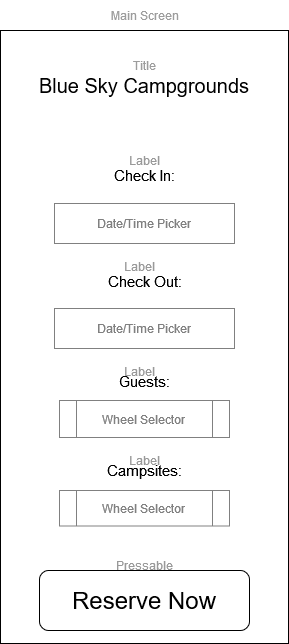

The diagram above was exported from draw.io. Its source (the exported page's mxGraphModel, read from the mxfile embedded in the PNG):
<mxGraphModel dx="2060" dy="1753" grid="1" gridSize="10" guides="1" tooltips="1" connect="1" arrows="1" fold="1" page="1" pageScale="1" pageWidth="288" pageHeight="613" math="0" shadow="0">
  <root>
    <mxCell id="0" />
    <mxCell id="1" parent="0" />
    <mxCell id="h4PkmEtbuZs_KBWVQrqo-12" value="" style="rounded=0;whiteSpace=wrap;html=1;" vertex="1" parent="1">
      <mxGeometry width="288" height="613" as="geometry" />
    </mxCell>
    <mxCell id="JWv2VIk5yocteebeuqQv-3" value="&lt;div&gt;&lt;font size=&quot;3&quot;&gt;Blue Sky Campgrounds&lt;br&gt;&lt;/font&gt;&lt;/div&gt;" style="text;html=1;strokeColor=none;fillColor=none;align=center;verticalAlign=middle;whiteSpace=wrap;rounded=0;" parent="1" vertex="1">
      <mxGeometry x="29" y="20" width="230" height="70" as="geometry" />
    </mxCell>
    <mxCell id="JWv2VIk5yocteebeuqQv-4" value="&lt;div&gt;Title&lt;/div&gt;" style="text;html=1;strokeColor=none;fillColor=none;align=center;verticalAlign=middle;whiteSpace=wrap;rounded=0;fontColor=#9d9d9d;" parent="1" vertex="1">
      <mxGeometry x="114" y="20" width="60" height="30" as="geometry" />
    </mxCell>
    <mxCell id="ljbNDEaFLBN_aUnEY3M4-2" value="Main Screen" style="text;html=1;align=center;verticalAlign=middle;resizable=0;points=[];autosize=1;strokeColor=none;fillColor=none;fontColor=#9d9d9d;" parent="1" vertex="1">
      <mxGeometry x="99" y="-30" width="90" height="30" as="geometry" />
    </mxCell>
    <mxCell id="e3CcIe2l2SvnWR10ASrb-8" value="&lt;font style=&quot;font-size: 24px;&quot;&gt;Reserve Now&lt;br&gt;&lt;/font&gt;" style="rounded=1;whiteSpace=wrap;html=1;" parent="1" vertex="1">
      <mxGeometry x="39" y="540" width="210" height="60" as="geometry" />
    </mxCell>
    <mxCell id="e3CcIe2l2SvnWR10ASrb-9" value="Pressable" style="text;html=1;strokeColor=none;fillColor=none;align=center;verticalAlign=middle;whiteSpace=wrap;rounded=0;fontColor=#999999;" parent="1" vertex="1">
      <mxGeometry x="114" y="520" width="60" height="30" as="geometry" />
    </mxCell>
    <mxCell id="h4PkmEtbuZs_KBWVQrqo-2" value="&lt;font color=&quot;#808080&quot;&gt;Date/Time Picker&lt;br&gt;&lt;/font&gt;" style="rounded=0;whiteSpace=wrap;html=1;strokeColor=#808080;" vertex="1" parent="1">
      <mxGeometry x="54" y="173" width="180" height="40" as="geometry" />
    </mxCell>
    <mxCell id="h4PkmEtbuZs_KBWVQrqo-3" value="&lt;font color=&quot;#808080&quot;&gt;Date/Time Picker&lt;br&gt;&lt;/font&gt;" style="rounded=0;whiteSpace=wrap;html=1;strokeColor=#808080;" vertex="1" parent="1">
      <mxGeometry x="54" y="278" width="180" height="40" as="geometry" />
    </mxCell>
    <mxCell id="h4PkmEtbuZs_KBWVQrqo-8" value="&lt;font color=&quot;#808080&quot;&gt;Wheel Selector&lt;br&gt;&lt;/font&gt;" style="shape=process;whiteSpace=wrap;html=1;backgroundOutline=1;strokeColor=#808080;" vertex="1" parent="1">
      <mxGeometry x="59" y="370" width="170" height="37" as="geometry" />
    </mxCell>
    <mxCell id="h4PkmEtbuZs_KBWVQrqo-11" value="&lt;font color=&quot;#808080&quot;&gt;Wheel Selector&lt;br&gt;&lt;/font&gt;" style="shape=process;whiteSpace=wrap;html=1;backgroundOutline=1;strokeColor=#808080;" vertex="1" parent="1">
      <mxGeometry x="59" y="460" width="170" height="35.5" as="geometry" />
    </mxCell>
    <mxCell id="h4PkmEtbuZs_KBWVQrqo-13" value="" style="group" vertex="1" connectable="0" parent="1">
      <mxGeometry x="39.75" y="420" width="208.5" height="35" as="geometry" />
    </mxCell>
    <mxCell id="h4PkmEtbuZs_KBWVQrqo-9" value="Campsites:" style="text;html=1;align=center;verticalAlign=middle;whiteSpace=wrap;rounded=0;fontSize=15;" vertex="1" parent="h4PkmEtbuZs_KBWVQrqo-13">
      <mxGeometry y="5" width="208.5" height="30" as="geometry" />
    </mxCell>
    <mxCell id="h4PkmEtbuZs_KBWVQrqo-10" value="Label" style="text;html=1;strokeColor=none;fillColor=none;align=center;verticalAlign=middle;whiteSpace=wrap;rounded=0;fontColor=#999999;" vertex="1" parent="h4PkmEtbuZs_KBWVQrqo-13">
      <mxGeometry x="69.25" width="70" height="20" as="geometry" />
    </mxCell>
    <mxCell id="h4PkmEtbuZs_KBWVQrqo-14" value="" style="group" vertex="1" connectable="0" parent="1">
      <mxGeometry x="39.75" y="331" width="208.5" height="35" as="geometry" />
    </mxCell>
    <mxCell id="h4PkmEtbuZs_KBWVQrqo-4" value="Guests:" style="text;html=1;align=center;verticalAlign=middle;whiteSpace=wrap;rounded=0;fontSize=15;" vertex="1" parent="h4PkmEtbuZs_KBWVQrqo-14">
      <mxGeometry y="5" width="208.5" height="30" as="geometry" />
    </mxCell>
    <mxCell id="h4PkmEtbuZs_KBWVQrqo-7" value="Label" style="text;html=1;strokeColor=none;fillColor=none;align=center;verticalAlign=middle;whiteSpace=wrap;rounded=0;fontColor=#999999;" vertex="1" parent="h4PkmEtbuZs_KBWVQrqo-14">
      <mxGeometry x="64.25" width="70" height="20" as="geometry" />
    </mxCell>
    <mxCell id="h4PkmEtbuZs_KBWVQrqo-15" value="" style="group" vertex="1" connectable="0" parent="1">
      <mxGeometry x="39.75" y="226" width="208.5" height="40" as="geometry" />
    </mxCell>
    <mxCell id="h4PkmEtbuZs_KBWVQrqo-1" value="Check Out:" style="text;html=1;align=center;verticalAlign=middle;whiteSpace=wrap;rounded=0;fontSize=15;" vertex="1" parent="h4PkmEtbuZs_KBWVQrqo-15">
      <mxGeometry y="10" width="208.5" height="30" as="geometry" />
    </mxCell>
    <mxCell id="h4PkmEtbuZs_KBWVQrqo-6" value="Label" style="text;html=1;strokeColor=none;fillColor=none;align=center;verticalAlign=middle;whiteSpace=wrap;rounded=0;fontColor=#999999;" vertex="1" parent="h4PkmEtbuZs_KBWVQrqo-15">
      <mxGeometry x="64.25" width="70" height="20" as="geometry" />
    </mxCell>
    <mxCell id="h4PkmEtbuZs_KBWVQrqo-16" value="" style="group" vertex="1" connectable="0" parent="1">
      <mxGeometry x="39.75" y="120" width="208.5" height="40" as="geometry" />
    </mxCell>
    <mxCell id="k2Nx4DmWvnc8T6GrqCnx-1" value="Label" style="text;html=1;strokeColor=none;fillColor=none;align=center;verticalAlign=middle;whiteSpace=wrap;rounded=0;fontColor=#999999;" parent="h4PkmEtbuZs_KBWVQrqo-16" vertex="1">
      <mxGeometry x="69.25" width="70" height="20" as="geometry" />
    </mxCell>
    <mxCell id="k2Nx4DmWvnc8T6GrqCnx-4" value="Check In:" style="text;html=1;align=center;verticalAlign=middle;whiteSpace=wrap;rounded=0;fontSize=15;" parent="h4PkmEtbuZs_KBWVQrqo-16" vertex="1">
      <mxGeometry y="10" width="208.5" height="30" as="geometry" />
    </mxCell>
  </root>
</mxGraphModel>